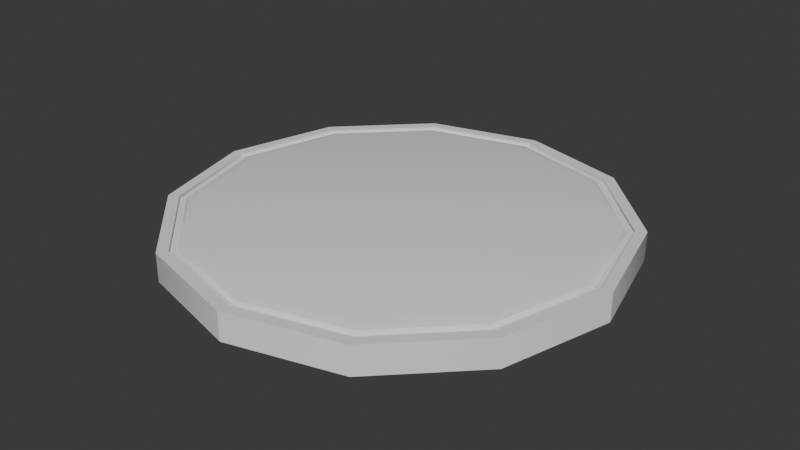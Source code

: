 # Source: spawner.blend  (saved by Blender 4.5.90; exported with 4.5.12 LTS)
import bpy
from mathutils import Matrix  # noqa: F401  (used for matrix-valued properties, if any)

bpy.ops.wm.read_factory_settings(use_empty=True)
scene = bpy.context.scene
scene.name = 'Scene'

# ---- collections
col_collection = bpy.data.collections.new('Collection'); scene.collection.children.link(col_collection)

# ---- node groups
ng_smooth_by_angle = bpy.data.node_groups.new('Smooth by Angle', 'GeometryNodeTree')
_s = ng_smooth_by_angle.interface.new_socket(name='Mesh', in_out='OUTPUT', socket_type='NodeSocketGeometry')
_s = ng_smooth_by_angle.interface.new_socket(name='Mesh', in_out='INPUT', socket_type='NodeSocketGeometry')
_s = ng_smooth_by_angle.interface.new_socket(name='Angle', in_out='INPUT', socket_type='NodeSocketFloat')
_s.subtype = 'ANGLE'
_s.default_value = 0.5236
_s.min_value = 0.0
_s.max_value = 3.142
_s.description = 'Maximum face angle for smooth edges'
_s = ng_smooth_by_angle.interface.new_socket(name='Ignore Sharpness', in_out='INPUT', socket_type='NodeSocketBool')
_s.force_non_field = True
ng_smooth_by_angle.description = 'Set the sharpness of mesh edges based on the angle between the neighboring faces'
ng_smooth_by_angle.is_modifier = True
_N = ng_smooth_by_angle.nodes; _L = ng_smooth_by_angle.links
n0 = _N.new('GeometryNodeSetShadeSmooth'); n0.name = 'Set Shade Smooth'; n0.location = (120, -80)
n0.domain = 'EDGE'
n1 = _N.new('GeometryNodeSetShadeSmooth'); n1.name = 'Set Shade Smooth.001'; n1.location = (300, -80)
n2 = _N.new('NodeGroupOutput'); n2.name = 'Group Output'; n2.location = (480, -80)
n3 = _N.new('GeometryNodeInputMeshEdgeAngle'); n3.name = 'Edge Angle'; n3.location = (-440, -240)
n4 = _N.new('NodeGroupInput'); n4.name = 'Group Input'; n4.location = (-80, -80)
n5 = _N.new('GeometryNodeInputEdgeSmooth'); n5.name = 'Is Edge Smooth'; n5.location = (-260, -120)
n6 = _N.new('GeometryNodeInputShadeSmooth'); n6.name = 'Is Shade Smooth'; n6.location = (-440, -397)
n7 = _N.new('FunctionNodeCompare'); n7.name = 'Compare'; n7.location = (-260, -260)
n7.operation = 'LESS_EQUAL'
n7.inputs[6].default_value = (0.0, 0.0, 0.0, 0.0)
n7.inputs[7].default_value = (0.0, 0.0, 0.0, 0.0)
n8 = _N.new('FunctionNodeBooleanMath'); n8.name = 'Boolean Math.001'; n8.location = (-80, -260)
n9 = _N.new('NodeGroupInput'); n9.name = 'Group Input.001'; n9.location = (-440, -329)
n10 = _N.new('NodeGroupInput'); n10.name = 'Group Input.002'; n10.location = (-259, -189)
n11 = _N.new('FunctionNodeBooleanMath'); n11.name = 'Boolean Math'; n11.location = (-80, -149)
n11.operation = 'OR'
n12 = _N.new('FunctionNodeBooleanMath'); n12.name = 'Boolean Math.002'; n12.location = (-260, -380)
n12.operation = 'OR'
n13 = _N.new('NodeGroupInput'); n13.name = 'Group Input.003'; n13.location = (-440, -460)
_L.new(n3.outputs[0], n7.inputs[0])
_L.new(n1.outputs[0], n2.inputs[0])
_L.new(n9.outputs[1], n7.inputs[1])
_L.new(n7.outputs[0], n8.inputs[0])
_L.new(n4.outputs[0], n0.inputs[0])
_L.new(n0.outputs[0], n1.inputs[0])
_L.new(n8.outputs[0], n0.inputs[2])
_L.new(n10.outputs[2], n11.inputs[1])
_L.new(n5.outputs[0], n11.inputs[0])
_L.new(n11.outputs[0], n0.inputs[1])
_L.new(n13.outputs[2], n12.inputs[1])
_L.new(n6.outputs[0], n12.inputs[0])
_L.new(n12.outputs[0], n8.inputs[1])
n2.is_active_output = True

# ---- world
world_world = bpy.data.worlds.new('World'); scene.world = world_world
world_world.use_nodes = True; world_world.node_tree.nodes.clear()
_N = world_world.node_tree.nodes; _L = world_world.node_tree.links
n0 = _N.new('ShaderNodeOutputWorld'); n0.name = 'World Output'; n0.location = (200, 100)
n1 = _N.new('ShaderNodeBackground'); n1.name = 'Background'; n1.location = (-200, 100)
n1.inputs[0].default_value = (0.05088, 0.05088, 0.05088, 1.0)
_L.new(n1.outputs[0], n0.inputs[0])
n0.is_active_output = True
world_world.color = (0.05088, 0.05088, 0.05088)
world_world.sun_shadow_jitter_overblur = 0.0

# ---- meshes
me_cylinder = bpy.data.meshes.new('Cylinder')
me_cylinder.from_pydata([(0.0, 1.0, 0.09913), (-4.289e-09, 0.8527, 0.2433), (0.5, 0.866, 0.09913), (0.4263, 0.7385, 0.2433), (0.866, 0.5, 0.09913), (0.7385, 0.4263, 0.2433), (1.0, 0.0, 0.09913), (0.8527, 4.356e-09, 0.2433), (0.866, -0.5, 0.09913), (0.7385, -0.4263, 0.2433), (0.5, -0.866, 0.09913), (0.4263, -0.7385, 0.2433), (0.0, -1.0, 0.09913), (4.556e-09, -0.8527, 0.2433), (-0.5, -0.866, 0.09913), (-0.4263, -0.7385, 0.2433), (-0.866, -0.5, 0.09913), (-0.7385, -0.4263, 0.2433), (-1.0, 0.0, 0.09913), (-0.8527, -4.49e-09, 0.2433), (-0.866, 0.5, 0.09913), (-0.7385, 0.4263, 0.2433), (-0.5, 0.866, 0.09913), (-0.4263, 0.7385, 0.2433), (0.5, 0.866, 0.2269), (0.0, 1.0, 0.2269), (0.866, 0.5, 0.2269), (1.0, 0.0, 0.2269), (0.866, -0.5, 0.2269), (0.5, -0.866, 0.2269), (0.0, -1.0, 0.2269), (-0.5, -0.866, 0.2269), (-0.866, -0.5, 0.2269), (-1.0, 0.0, 0.2269), (-0.866, 0.5, 0.2269), (-0.5, 0.866, 0.2269), (0.4755, 0.8236, 0.2269), (0.0, 0.9511, 0.2269), (0.8236, 0.4755, 0.2269), (0.9511, 0.0, 0.2269), (0.8236, -0.4755, 0.2269), (0.4755, -0.8236, 0.2269), (0.0, -0.9511, 0.2269), (-0.4755, -0.8236, 0.2269), (-0.8236, -0.4755, 0.2269), (-0.9511, 0.0, 0.2269), (-0.8236, 0.4755, 0.2269), (-0.4755, 0.8236, 0.2269), (0.4755, 0.8236, 0.2115), (0.0, 0.9511, 0.2115), (0.8236, 0.4755, 0.2115), (0.9511, 0.0, 0.2115), (0.8236, -0.4755, 0.2115), (0.4755, -0.8236, 0.2115), (0.0, -0.9511, 0.2115), (-0.4755, -0.8236, 0.2115), (-0.8236, -0.4755, 0.2115), (-0.9511, 0.0, 0.2115), (-0.8236, 0.4755, 0.2115), (-0.4755, 0.8236, 0.2115), (0.4603, 0.7973, 0.2115), (-1.874e-09, 0.9207, 0.2115), (0.7973, 0.4603, 0.2115), (0.9207, 1.874e-09, 0.2115), (0.7973, -0.4603, 0.2115), (0.4603, -0.7973, 0.2115), (1.874e-09, -0.9207, 0.2115), (-0.4603, -0.7973, 0.2115), (-0.7973, -0.4603, 0.2115), (-0.9207, -1.874e-09, 0.2115), (-0.7973, 0.4603, 0.2115), (-0.4603, 0.7973, 0.2115), (0.4542, 0.7866, 0.2269), (-1.715e-09, 0.9083, 0.2269), (0.7866, 0.4542, 0.2269), (0.9083, 1.782e-09, 0.2269), (0.7866, -0.4542, 0.2269), (0.4542, -0.7866, 0.2269), (1.982e-09, -0.9083, 0.2269), (-0.4542, -0.7866, 0.2269), (-0.7866, -0.4542, 0.2269), (-0.9083, -1.915e-09, 0.2269), (-0.7866, 0.4542, 0.2269), (-0.4542, 0.7866, 0.2269)], [], [(0, 25, 24, 2), (2, 24, 26, 4), (4, 26, 27, 6), (6, 27, 28, 8), (8, 28, 29, 10), (10, 29, 30, 12), (12, 30, 31, 14), (14, 31, 32, 16), (16, 32, 33, 18), (18, 33, 34, 20), (3, 1, 23, 21, 19, 17, 15, 13, 11, 9, 7, 5), (20, 34, 35, 22), (22, 35, 25, 0), (0, 2, 4, 6, 8, 10, 12, 14, 16, 18, 20, 22), (37, 36, 24, 25), (36, 38, 26, 24), (38, 39, 27, 26), (39, 40, 28, 27), (40, 41, 29, 28), (41, 42, 30, 29), (42, 43, 31, 30), (43, 44, 32, 31), (44, 45, 33, 32), (45, 46, 34, 33), (46, 47, 35, 34), (47, 37, 25, 35), (77, 78, 66, 65), (43, 42, 54, 55), (76, 77, 65, 64), (83, 73, 61, 71), (42, 41, 53, 54), (75, 76, 64, 63), (82, 83, 71, 70), (41, 40, 52, 53), (74, 75, 63, 62), (37, 47, 59, 49), (81, 82, 70, 69), (40, 39, 51, 52), (61, 60, 48, 49), (60, 62, 50, 48), (62, 63, 51, 50), (63, 64, 52, 51), (64, 65, 53, 52), (65, 66, 54, 53), (66, 67, 55, 54), (67, 68, 56, 55), (68, 69, 57, 56), (69, 70, 58, 57), (70, 71, 59, 58), (71, 61, 49, 59), (44, 43, 55, 56), (36, 37, 49, 48), (78, 79, 67, 66), (45, 44, 56, 57), (38, 36, 48, 50), (79, 80, 68, 67), (46, 45, 57, 58), (73, 72, 60, 61), (39, 38, 50, 51), (80, 81, 69, 68), (47, 46, 58, 59), (72, 74, 62, 60), (1, 3, 72, 73), (3, 5, 74, 72), (5, 7, 75, 74), (7, 9, 76, 75), (9, 11, 77, 76), (11, 13, 78, 77), (13, 15, 79, 78), (15, 17, 80, 79), (17, 19, 81, 80), (19, 21, 82, 81), (21, 23, 83, 82), (23, 1, 73, 83)])
me_cylinder.polygons.foreach_set('use_smooth', [True] * 74)
_uv = me_cylinder.uv_layers.new(name='UVMap')
_uv.uv.foreach_set('vector', [1.0, 0.5, 1.0, 1.0, 0.9167, 1.0, 0.9167, 0.5, 0.9167, 0.5, 0.9167, 1.0, 0.8333, 1.0, 0.8333, 0.5, 0.8333, 0.5, 0.8333, 1.0, 0.75, 1.0, 0.75, 0.5, 0.75, 0.5, 0.75, 1.0, 0.6667, 1.0, 0.6667, 0.5, 0.6667, 0.5, 0.6667, 1.0, 0.5833, 1.0, 0.5833, 0.5, 0.5833, 0.5, 0.5833, 1.0, 0.5, 1.0, 0.5, 0.5, 0.5, 0.5, 0.5, 1.0, 0.4167, 1.0, 0.4167, 0.5, 0.4167, 0.5, 0.4167, 1.0, 0.3333, 1.0, 0.3333, 0.5, 0.3333, 0.5, 0.3333, 1.0, 0.25, 1.0, 0.25, 0.5, 0.25, 0.5, 0.25, 1.0, 0.1667, 1.0, 0.1667, 0.5, 0.3537, 0.4296, 0.25, 0.4574, 0.1463, 0.4296, 0.07036, 0.3537, 0.04256, 0.25, 0.07036, 0.1463, 0.1463, 0.07036, 0.25, 0.04256, 0.3537, 0.07036, 0.4296, 0.1463, 0.4574, 0.25, 0.4296, 0.3537, 0.1667, 0.5, 0.1667, 1.0, 0.08333, 1.0, 0.08333, 0.5, 0.08333, 0.5, 0.08333, 1.0, 7.451e-08, 1.0, 7.451e-08, 0.5, 0.75, 0.49, 0.87, 0.4578, 0.9578, 0.37, 0.99, 0.25, 0.9578, 0.13, 0.87, 0.04215, 0.75, 0.01, 0.63, 0.04215, 0.5422, 0.13, 0.51, 0.25, 0.5422, 0.37, 0.63, 0.4578, 0.25, 0.4783, 0.3641, 0.4477, 0.37, 0.4578, 0.25, 0.49, 0.3641, 0.4477, 0.4477, 0.3641, 0.4578, 0.37, 0.37, 0.4578, 0.4477, 0.3641, 0.4783, 0.25, 0.49, 0.25, 0.4578, 0.37, 0.4783, 0.25, 0.4477, 0.1359, 0.4578, 0.13, 0.49, 0.25, 0.4477, 0.1359, 0.3641, 0.05233, 0.37, 0.04215, 0.4578, 0.13, 0.3641, 0.05233, 0.25, 0.02175, 0.25, 0.01, 0.37, 0.04215, 0.25, 0.02175, 0.1359, 0.05233, 0.13, 0.04215, 0.25, 0.01, 0.1359, 0.05233, 0.05233, 0.1359, 0.04215, 0.13, 0.13, 0.04215, 0.05233, 0.1359, 0.02175, 0.25, 0.01, 0.25, 0.04215, 0.13, 0.02175, 0.25, 0.05233, 0.3641, 0.04215, 0.37, 0.01, 0.25, 0.05233, 0.3641, 0.1359, 0.4477, 0.13, 0.4578, 0.04215, 0.37, 0.1359, 0.4477, 0.25, 0.4783, 0.25, 0.49, 0.13, 0.4578, 0.3605, 0.05864, 0.25, 0.02903, 0.25, 0.02903, 0.3605, 0.05864, 0.1359, 0.05233, 0.25, 0.02175, 0.25, 0.02175, 0.1359, 0.05233, 0.4414, 0.1395, 0.3605, 0.05864, 0.3605, 0.05864, 0.4414, 0.1395, 0.1395, 0.4414, 0.25, 0.471, 0.25, 0.471, 0.1395, 0.4414, 0.25, 0.02175, 0.3641, 0.05233, 0.3641, 0.05233, 0.25, 0.02175, 0.471, 0.25, 0.4414, 0.1395, 0.4414, 0.1395, 0.471, 0.25, 0.05864, 0.3605, 0.1395, 0.4414, 0.1395, 0.4414, 0.05864, 0.3605, 0.3641, 0.05233, 0.4477, 0.1359, 0.4477, 0.1359, 0.3641, 0.05233, 0.4414, 0.3605, 0.471, 0.25, 0.471, 0.25, 0.4414, 0.3605, 0.25, 0.4783, 0.1359, 0.4477, 0.1359, 0.4477, 0.25, 0.4783, 0.02903, 0.25, 0.05864, 0.3605, 0.05864, 0.3605, 0.02903, 0.25, 0.4477, 0.1359, 0.4783, 0.25, 0.4783, 0.25, 0.4477, 0.1359, 0.25, 0.471, 0.3605, 0.4414, 0.3641, 0.4477, 0.25, 0.4783, 0.3605, 0.4414, 0.4414, 0.3605, 0.4477, 0.3641, 0.3641, 0.4477, 0.4414, 0.3605, 0.471, 0.25, 0.4783, 0.25, 0.4477, 0.3641, 0.471, 0.25, 0.4414, 0.1395, 0.4477, 0.1359, 0.4783, 0.25, 0.4414, 0.1395, 0.3605, 0.05864, 0.3641, 0.05233, 0.4477, 0.1359, 0.3605, 0.05864, 0.25, 0.02903, 0.25, 0.02175, 0.3641, 0.05233, 0.25, 0.02903, 0.1395, 0.05864, 0.1359, 0.05233, 0.25, 0.02175, 0.1395, 0.05864, 0.05864, 0.1395, 0.05233, 0.1359, 0.1359, 0.05233, 0.05864, 0.1395, 0.02903, 0.25, 0.02175, 0.25, 0.05233, 0.1359, 0.02903, 0.25, 0.05864, 0.3605, 0.05233, 0.3641, 0.02175, 0.25, 0.05864, 0.3605, 0.1395, 0.4414, 0.1359, 0.4477, 0.05233, 0.3641, 0.1395, 0.4414, 0.25, 0.471, 0.25, 0.4783, 0.1359, 0.4477, 0.05233, 0.1359, 0.1359, 0.05233, 0.1359, 0.05233, 0.05233, 0.1359, 0.3641, 0.4477, 0.25, 0.4783, 0.25, 0.4783, 0.3641, 0.4477, 0.25, 0.02903, 0.1395, 0.05864, 0.1395, 0.05864, 0.25, 0.02903, 0.02175, 0.25, 0.05233, 0.1359, 0.05233, 0.1359, 0.02175, 0.25, 0.4477, 0.3641, 0.3641, 0.4477, 0.3641, 0.4477, 0.4477, 0.3641, 0.1395, 0.05864, 0.05864, 0.1395, 0.05864, 0.1395, 0.1395, 0.05864, 0.05233, 0.3641, 0.02175, 0.25, 0.02175, 0.25, 0.05233, 0.3641, 0.25, 0.471, 0.3605, 0.4414, 0.3605, 0.4414, 0.25, 0.471, 0.4783, 0.25, 0.4477, 0.3641, 0.4477, 0.3641, 0.4783, 0.25, 0.05864, 0.1395, 0.02903, 0.25, 0.02903, 0.25, 0.05864, 0.1395, 0.1359, 0.4477, 0.05233, 0.3641, 0.05233, 0.3641, 0.1359, 0.4477, 0.3605, 0.4414, 0.4414, 0.3605, 0.4414, 0.3605, 0.3605, 0.4414, 0.25, 0.4574, 0.3537, 0.4296, 0.3605, 0.4414, 0.25, 0.471, 0.3537, 0.4296, 0.4296, 0.3537, 0.4414, 0.3605, 0.3605, 0.4414, 0.4296, 0.3537, 0.4574, 0.25, 0.471, 0.25, 0.4414, 0.3605, 0.4574, 0.25, 0.4296, 0.1463, 0.4414, 0.1395, 0.471, 0.25, 0.4296, 0.1463, 0.3537, 0.07036, 0.3605, 0.05864, 0.4414, 0.1395, 0.3537, 0.07036, 0.25, 0.04256, 0.25, 0.02903, 0.3605, 0.05864, 0.25, 0.04256, 0.1463, 0.07036, 0.1395, 0.05864, 0.25, 0.02903, 0.1463, 0.07036, 0.07036, 0.1463, 0.05864, 0.1395, 0.1395, 0.05864, 0.07036, 0.1463, 0.04256, 0.25, 0.02903, 0.25, 0.05864, 0.1395, 0.04256, 0.25, 0.07036, 0.3537, 0.05864, 0.3605, 0.02903, 0.25, 0.07036, 0.3537, 0.1463, 0.4296, 0.1395, 0.4414, 0.05864, 0.3605, 0.1463, 0.4296, 0.25, 0.4574, 0.25, 0.471, 0.1395, 0.4414])
me_cylinder.update()

# ---- objects
ob_cylinder = bpy.data.objects.new('Cylinder', me_cylinder)

# ---- transforms, parenting, visibility, modifiers, constraints
ob_cylinder.location = (0.0, 0.0, 0.0)
_m = ob_cylinder.modifiers.new('Smooth by Angle', 'NODES')
_m.node_group = ng_smooth_by_angle
_m.use_pin_to_last = True
_m.show_group_selector = False

# ---- collection membership
col_collection.objects.link(ob_cylinder)

# ---- scene / render settings (as saved in the file)
scene.frame_start = 1; scene.frame_end = 250; scene.frame_set(1)
scene.render.engine = 'BLENDER_EEVEE_NEXT'
bpy.context.view_layer.update()

# ---- added for rendering (the .blend has no active camera and no usable light): camera, sun
cam_auto = bpy.data.cameras.new('AutoCamera')
cam_auto.lens = 50.0
cam_auto.sensor_width = 36.0
cam_auto.clip_end = 1000.0
ob_auto_camera = bpy.data.objects.new('AutoCamera', cam_auto)
scene.collection.objects.link(ob_auto_camera)
ob_auto_camera.location = (2.62033, -3.14439, 2.26748)
ob_auto_camera.rotation_euler = (1.09748, -7.21219e-08, 0.694738)
scene.camera = ob_auto_camera
light_auto_sun = bpy.data.lights.new('AutoSun', 'SUN')
light_auto_sun.energy = 3.0
light_auto_sun.angle = 0.0523599
ob_auto_sun = bpy.data.objects.new('AutoSun', light_auto_sun)
scene.collection.objects.link(ob_auto_sun)
ob_auto_sun.rotation_euler = (0.872665, 0.174533, 0.523599)
bpy.context.view_layer.update()
